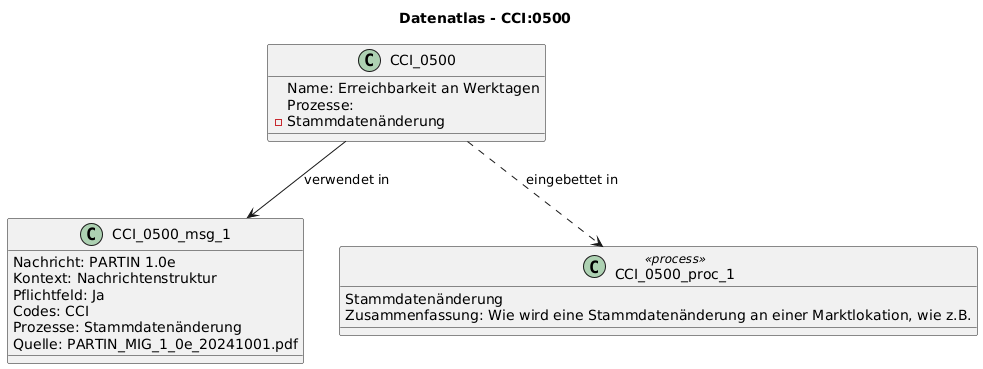

The diagram above was rendered by PlantUML. Its source (embedded in the PNG):
@startuml
title Datenatlas - CCI:0500
class CCI_0500 {
  Name: Erreichbarkeit an Werktagen
  Prozesse:
    - Stammdatenänderung
}
class CCI_0500_msg_1 {
  Nachricht: PARTIN 1.0e
  Kontext: Nachrichtenstruktur
  Pflichtfeld: Ja
  Codes: CCI
  Prozesse: Stammdatenänderung
  Quelle: PARTIN_MIG_1_0e_20241001.pdf
}
CCI_0500 --> CCI_0500_msg_1 : verwendet in
class CCI_0500_proc_1 <<process>> {
  Stammdatenänderung
  Zusammenfassung: Wie wird eine Stammdatenänderung an einer Marktlokation, wie z.B.
}
CCI_0500 ..> CCI_0500_proc_1 : eingebettet in
@enduml